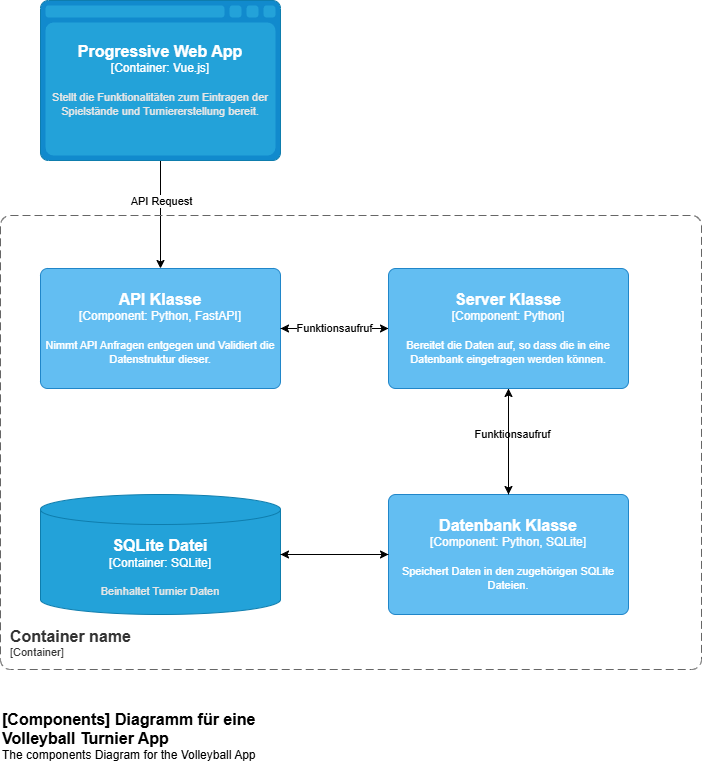

The diagram above was exported from draw.io. Its source (the exported page's mxGraphModel, read from the mxfile embedded in the PNG):
<mxGraphModel dx="3410" dy="1421" grid="0" gridSize="10" guides="1" tooltips="1" connect="1" arrows="1" fold="1" page="1" pageScale="1" pageWidth="827" pageHeight="1169" math="0" shadow="0">
  <root>
    <mxCell id="0" />
    <mxCell id="1" parent="0" />
    <mxCell id="QBScBYpSB6B6czL2nJfy-18" style="edgeStyle=orthogonalEdgeStyle;rounded=0;orthogonalLoop=1;jettySize=auto;html=1;" edge="1" parent="1" source="QBScBYpSB6B6czL2nJfy-2" target="QBScBYpSB6B6czL2nJfy-6">
      <mxGeometry relative="1" as="geometry" />
    </mxCell>
    <mxCell id="QBScBYpSB6B6czL2nJfy-19" value="API Request" style="edgeLabel;html=1;align=center;verticalAlign=middle;resizable=0;points=[];" vertex="1" connectable="0" parent="QBScBYpSB6B6czL2nJfy-18">
      <mxGeometry x="-0.2593" relative="1" as="geometry">
        <mxPoint as="offset" />
      </mxGeometry>
    </mxCell>
    <object placeholders="1" c4Name="Progressive Web App" c4Type="Container" c4Technology="Vue.js" c4Description="Stellt die Funktionalitäten zum Eintragen der Spielstände und Turniererstellung bereit." label="&lt;font style=&quot;font-size: 16px&quot;&gt;&lt;b&gt;%c4Name%&lt;/b&gt;&lt;/font&gt;&lt;div&gt;[%c4Type%:&amp;nbsp;%c4Technology%]&lt;/div&gt;&lt;br&gt;&lt;div&gt;&lt;font style=&quot;font-size: 11px&quot;&gt;&lt;font color=&quot;#E6E6E6&quot;&gt;%c4Description%&lt;/font&gt;&lt;/div&gt;" id="QBScBYpSB6B6czL2nJfy-2">
      <mxCell style="shape=mxgraph.c4.webBrowserContainer2;whiteSpace=wrap;html=1;boundedLbl=1;rounded=0;labelBackgroundColor=none;strokeColor=#118ACD;fillColor=#23A2D9;strokeColor=#118ACD;strokeColor2=#0E7DAD;fontSize=12;fontColor=#ffffff;align=center;metaEdit=1;points=[[0.5,0,0],[1,0.25,0],[1,0.5,0],[1,0.75,0],[0.5,1,0],[0,0.75,0],[0,0.5,0],[0,0.25,0]];resizable=0;" vertex="1" parent="1">
        <mxGeometry x="-724" y="165" width="240" height="160" as="geometry" />
      </mxCell>
    </object>
    <object placeholders="1" c4Name="[Components] Diagramm für eine Volleyball Turnier App" c4Type="ContainerDiagramTitle" c4Description="The components Diagram for the Volleyball App" label="&lt;font style=&quot;font-size: 16px&quot;&gt;&lt;b&gt;&lt;div style=&quot;text-align: left&quot;&gt;%c4Name%&lt;/div&gt;&lt;/b&gt;&lt;/font&gt;&lt;div style=&quot;text-align: left&quot;&gt;%c4Description%&lt;/div&gt;" id="QBScBYpSB6B6czL2nJfy-4">
      <mxCell style="text;html=1;strokeColor=none;fillColor=none;align=left;verticalAlign=top;whiteSpace=wrap;rounded=0;metaEdit=1;allowArrows=0;resizable=1;rotatable=0;connectable=0;recursiveResize=0;expand=0;pointerEvents=0;points=[[0.25,0,0],[0.5,0,0],[0.75,0,0],[1,0.25,0],[1,0.5,0],[1,0.75,0],[0.75,1,0],[0.5,1,0],[0.25,1,0],[0,0.75,0],[0,0.5,0],[0,0.25,0]];" vertex="1" parent="1">
        <mxGeometry x="-764" y="868" width="260" height="40" as="geometry" />
      </mxCell>
    </object>
    <object placeholders="1" c4Name="Container name" c4Type="ContainerScopeBoundary" c4Application="Container" label="&lt;font style=&quot;font-size: 16px&quot;&gt;&lt;b&gt;&lt;div style=&quot;text-align: left&quot;&gt;%c4Name%&lt;/div&gt;&lt;/b&gt;&lt;/font&gt;&lt;div style=&quot;text-align: left&quot;&gt;[%c4Application%]&lt;/div&gt;" id="QBScBYpSB6B6czL2nJfy-5">
      <mxCell style="rounded=1;fontSize=11;whiteSpace=wrap;html=1;dashed=1;arcSize=20;fillColor=none;strokeColor=#666666;fontColor=#333333;labelBackgroundColor=none;align=left;verticalAlign=bottom;labelBorderColor=none;spacingTop=0;spacing=10;dashPattern=8 4;metaEdit=1;rotatable=0;perimeter=rectanglePerimeter;noLabel=0;labelPadding=0;allowArrows=0;connectable=0;expand=0;recursiveResize=0;editable=1;pointerEvents=0;absoluteArcSize=1;points=[[0.25,0,0],[0.5,0,0],[0.75,0,0],[1,0.25,0],[1,0.5,0],[1,0.75,0],[0.75,1,0],[0.5,1,0],[0.25,1,0],[0,0.75,0],[0,0.5,0],[0,0.25,0]];" vertex="1" parent="1">
        <mxGeometry x="-764" y="380" width="701" height="454" as="geometry" />
      </mxCell>
    </object>
    <object placeholders="1" c4Name="API Klasse" c4Type="Component" c4Technology="Python, FastAPI" c4Description="Nimmt API Anfragen entgegen und Validiert die Datenstruktur dieser." label="&lt;font style=&quot;font-size: 16px&quot;&gt;&lt;b&gt;%c4Name%&lt;/b&gt;&lt;/font&gt;&lt;div&gt;[%c4Type%: %c4Technology%]&lt;/div&gt;&lt;br&gt;&lt;div&gt;&lt;font style=&quot;font-size: 11px&quot;&gt;%c4Description%&lt;/font&gt;&lt;/div&gt;" id="QBScBYpSB6B6czL2nJfy-6">
      <mxCell style="rounded=1;whiteSpace=wrap;html=1;labelBackgroundColor=none;fillColor=#63BEF2;fontColor=#ffffff;align=center;arcSize=6;strokeColor=#2086C9;metaEdit=1;resizable=0;points=[[0.25,0,0],[0.5,0,0],[0.75,0,0],[1,0.25,0],[1,0.5,0],[1,0.75,0],[0.75,1,0],[0.5,1,0],[0.25,1,0],[0,0.75,0],[0,0.5,0],[0,0.25,0]];" vertex="1" parent="1">
        <mxGeometry x="-724" y="433" width="240" height="120" as="geometry" />
      </mxCell>
    </object>
    <mxCell id="QBScBYpSB6B6czL2nJfy-10" style="edgeStyle=orthogonalEdgeStyle;rounded=0;orthogonalLoop=1;jettySize=auto;html=1;" edge="1" parent="1" source="QBScBYpSB6B6czL2nJfy-7" target="QBScBYpSB6B6czL2nJfy-8">
      <mxGeometry relative="1" as="geometry" />
    </mxCell>
    <mxCell id="QBScBYpSB6B6czL2nJfy-14" value="Funktionsaufruf" style="edgeLabel;html=1;align=center;verticalAlign=middle;resizable=0;points=[];" vertex="1" connectable="0" parent="QBScBYpSB6B6czL2nJfy-10">
      <mxGeometry x="-0.1509" y="3" relative="1" as="geometry">
        <mxPoint as="offset" />
      </mxGeometry>
    </mxCell>
    <mxCell id="QBScBYpSB6B6czL2nJfy-16" style="edgeStyle=orthogonalEdgeStyle;rounded=0;orthogonalLoop=1;jettySize=auto;html=1;" edge="1" parent="1" source="QBScBYpSB6B6czL2nJfy-7" target="QBScBYpSB6B6czL2nJfy-6">
      <mxGeometry relative="1" as="geometry" />
    </mxCell>
    <object placeholders="1" c4Name="Server Klasse" c4Type="Component" c4Technology="Python" c4Description="Bereitet die Daten auf, so dass die in eine Datenbank eingetragen werden können." label="&lt;font style=&quot;font-size: 16px&quot;&gt;&lt;b&gt;%c4Name%&lt;/b&gt;&lt;/font&gt;&lt;div&gt;[%c4Type%: %c4Technology%]&lt;/div&gt;&lt;br&gt;&lt;div&gt;&lt;font style=&quot;font-size: 11px&quot;&gt;%c4Description%&lt;/font&gt;&lt;/div&gt;" id="QBScBYpSB6B6czL2nJfy-7">
      <mxCell style="rounded=1;whiteSpace=wrap;html=1;labelBackgroundColor=none;fillColor=#63BEF2;fontColor=#ffffff;align=center;arcSize=6;strokeColor=#2086C9;metaEdit=1;resizable=0;points=[[0.25,0,0],[0.5,0,0],[0.75,0,0],[1,0.25,0],[1,0.5,0],[1,0.75,0],[0.75,1,0],[0.5,1,0],[0.25,1,0],[0,0.75,0],[0,0.5,0],[0,0.25,0]];" vertex="1" parent="1">
        <mxGeometry x="-376" y="433" width="240" height="120" as="geometry" />
      </mxCell>
    </object>
    <object placeholders="1" c4Name="Datenbank Klasse" c4Type="Component" c4Technology="Python, SQLite" c4Description="Speichert Daten in den zugehörigen SQLite Dateien." label="&lt;font style=&quot;font-size: 16px&quot;&gt;&lt;b&gt;%c4Name%&lt;/b&gt;&lt;/font&gt;&lt;div&gt;[%c4Type%: %c4Technology%]&lt;/div&gt;&lt;br&gt;&lt;div&gt;&lt;font style=&quot;font-size: 11px&quot;&gt;%c4Description%&lt;/font&gt;&lt;/div&gt;" id="QBScBYpSB6B6czL2nJfy-8">
      <mxCell style="rounded=1;whiteSpace=wrap;html=1;labelBackgroundColor=none;fillColor=#63BEF2;fontColor=#ffffff;align=center;arcSize=6;strokeColor=#2086C9;metaEdit=1;resizable=0;points=[[0.25,0,0],[0.5,0,0],[0.75,0,0],[1,0.25,0],[1,0.5,0],[1,0.75,0],[0.75,1,0],[0.5,1,0],[0.25,1,0],[0,0.75,0],[0,0.5,0],[0,0.25,0]];" vertex="1" parent="1">
        <mxGeometry x="-376" y="659" width="240" height="120" as="geometry" />
      </mxCell>
    </object>
    <mxCell id="QBScBYpSB6B6czL2nJfy-9" style="edgeStyle=orthogonalEdgeStyle;rounded=0;orthogonalLoop=1;jettySize=auto;html=1;entryX=0;entryY=0.5;entryDx=0;entryDy=0;entryPerimeter=0;" edge="1" parent="1" source="QBScBYpSB6B6czL2nJfy-6" target="QBScBYpSB6B6czL2nJfy-7">
      <mxGeometry relative="1" as="geometry" />
    </mxCell>
    <mxCell id="QBScBYpSB6B6czL2nJfy-13" value="Funktionsaufruf" style="edgeLabel;html=1;align=center;verticalAlign=middle;resizable=0;points=[];" vertex="1" connectable="0" parent="QBScBYpSB6B6czL2nJfy-9">
      <mxGeometry y="1" relative="1" as="geometry">
        <mxPoint as="offset" />
      </mxGeometry>
    </mxCell>
    <object placeholders="1" c4Name="SQLite Datei" c4Type="Container" c4Technology="SQLite" c4Description="Beinhaltet Turnier Daten" label="&lt;font style=&quot;font-size: 16px&quot;&gt;&lt;b&gt;%c4Name%&lt;/b&gt;&lt;/font&gt;&lt;div&gt;[%c4Type%:&amp;nbsp;%c4Technology%]&lt;/div&gt;&lt;br&gt;&lt;div&gt;&lt;font style=&quot;font-size: 11px&quot;&gt;&lt;font color=&quot;#E6E6E6&quot;&gt;%c4Description%&lt;/font&gt;&lt;/div&gt;" id="QBScBYpSB6B6czL2nJfy-11">
      <mxCell style="shape=cylinder3;size=15;whiteSpace=wrap;html=1;boundedLbl=1;rounded=0;labelBackgroundColor=none;fillColor=#23A2D9;fontSize=12;fontColor=#ffffff;align=center;strokeColor=#0E7DAD;metaEdit=1;points=[[0.5,0,0],[1,0.25,0],[1,0.5,0],[1,0.75,0],[0.5,1,0],[0,0.75,0],[0,0.5,0],[0,0.25,0]];resizable=0;" vertex="1" parent="1">
        <mxGeometry x="-724" y="659" width="240" height="120" as="geometry" />
      </mxCell>
    </object>
    <mxCell id="QBScBYpSB6B6czL2nJfy-12" style="edgeStyle=orthogonalEdgeStyle;rounded=0;orthogonalLoop=1;jettySize=auto;html=1;entryX=1;entryY=0.5;entryDx=0;entryDy=0;entryPerimeter=0;" edge="1" parent="1" source="QBScBYpSB6B6czL2nJfy-8" target="QBScBYpSB6B6czL2nJfy-11">
      <mxGeometry relative="1" as="geometry" />
    </mxCell>
    <mxCell id="QBScBYpSB6B6czL2nJfy-15" style="edgeStyle=orthogonalEdgeStyle;rounded=0;orthogonalLoop=1;jettySize=auto;html=1;entryX=0.5;entryY=1;entryDx=0;entryDy=0;entryPerimeter=0;" edge="1" parent="1" source="QBScBYpSB6B6czL2nJfy-8" target="QBScBYpSB6B6czL2nJfy-7">
      <mxGeometry relative="1" as="geometry" />
    </mxCell>
    <mxCell id="QBScBYpSB6B6czL2nJfy-17" style="edgeStyle=orthogonalEdgeStyle;rounded=0;orthogonalLoop=1;jettySize=auto;html=1;entryX=0;entryY=0.5;entryDx=0;entryDy=0;entryPerimeter=0;" edge="1" parent="1" source="QBScBYpSB6B6czL2nJfy-11" target="QBScBYpSB6B6czL2nJfy-8">
      <mxGeometry relative="1" as="geometry" />
    </mxCell>
  </root>
</mxGraphModel>